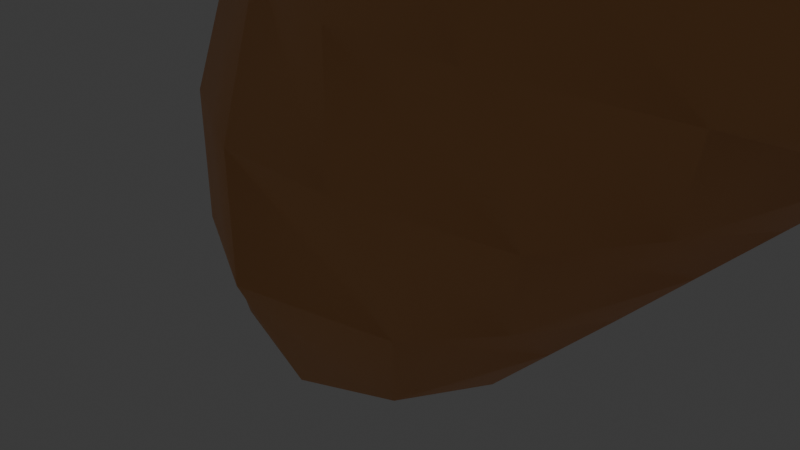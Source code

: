 # Source: 4_1_GeometryNodesPractice1_July15-16th2024_waveyvolumegen.blend  (saved by Blender 4.1.24; exported with 4.5.12 LTS)
import bpy
from mathutils import Matrix  # noqa: F401  (used for matrix-valued properties, if any)

bpy.ops.wm.read_factory_settings(use_empty=True)
scene = bpy.context.scene
scene.name = 'Scene'

# ---- collections
col_collection = bpy.data.collections.new('Collection'); scene.collection.children.link(col_collection)

# ---- materials (node trees are filled in below, after node groups)
mat_material = bpy.data.materials.new('Material')
mat_material.use_transparent_shadow = False

# ---- node groups
ng_geometry_nodes = bpy.data.node_groups.new('Geometry Nodes', 'GeometryNodeTree')
_s = ng_geometry_nodes.interface.new_socket(name='Geometry', in_out='OUTPUT', socket_type='NodeSocketGeometry')
_s = ng_geometry_nodes.interface.new_socket(name='Geometry', in_out='INPUT', socket_type='NodeSocketGeometry')
_s = ng_geometry_nodes.interface.new_socket(name='Value', in_out='INPUT', socket_type='NodeSocketFloat')
_s.default_value = 6.6
_s.min_value = -1e+04
_s.max_value = 1e+04
_s = ng_geometry_nodes.interface.new_socket(name='Value', in_out='INPUT', socket_type='NodeSocketFloat')
_s.default_value = 12.4
_s.min_value = -1e+04
_s.max_value = 1e+04
_s = ng_geometry_nodes.interface.new_socket(name='Material', in_out='INPUT', socket_type='NodeSocketMaterial')
_s = ng_geometry_nodes.interface.new_socket(name='Iterations', in_out='INPUT', socket_type='NodeSocketInt')
_s.default_value = 100
_s.min_value = 0
_s = ng_geometry_nodes.interface.new_socket(name='Density', in_out='INPUT', socket_type='NodeSocketFloat')
_s.default_value = 128.0
_s.min_value = 0.0
_s = ng_geometry_nodes.interface.new_socket(name='Voxel Amount', in_out='INPUT', socket_type='NodeSocketFloat')
_s.default_value = 115.4
_s.min_value = 0.0
_s = ng_geometry_nodes.interface.new_socket(name='Radius', in_out='INPUT', socket_type='NodeSocketFloat')
_s.subtype = 'DISTANCE'
_s.default_value = 0.7
_s.min_value = 0.0
_s = ng_geometry_nodes.interface.new_socket(name='Offset', in_out='INPUT', socket_type='NodeSocketFloat')
_s.min_value = -1e+04
_s.max_value = 1e+04
ng_geometry_nodes.is_modifier = True
_N = ng_geometry_nodes.nodes; _L = ng_geometry_nodes.links
n0 = _N.new('NodeGroupInput'); n0.name = 'Group Input'; n0.location = (-1289, -20)
n1 = _N.new('NodeGroupOutput'); n1.name = 'Group Output'; n1.location = (5041, 39)
n2 = _N.new('GeometryNodePoints'); n2.name = 'Points'; n2.location = (-333, -145)
n3 = _N.new('GeometryNodeRepeatInput'); n3.name = 'Repeat Input'; n3.location = (-747, -7)
n4 = _N.new('GeometryNodeRepeatOutput'); n4.name = 'Repeat Output'; n4.location = (263, 7)
n4.repeat_items.clear()
_it = n4.repeat_items.new('GEOMETRY', 'Geometry')
_it = n4.repeat_items.new('INT', 'index')
n5 = _N.new('GeometryNodeJoinGeometry'); n5.name = 'Join Geometry'; n5.location = (49, -2)
n6 = _N.new('ShaderNodeMath'); n6.name = 'Math'; n6.location = (-333, -344)
n6.inputs[1].default_value = 1.0
n7 = _N.new('GeometryNodeStoreNamedAttribute'); n7.name = 'Store Named Attribute'; n7.location = (-146, -85)
n7.data_type = 'INT'
n7.inputs[2].default_value = 'index'
n8 = _N.new('FunctionNodeInputInt'); n8.name = 'Integer'; n8.location = (-1007, -90)
n8.outputs[0].default_value = 0
n9 = _N.new('ShaderNodeMath'); n9.name = 'Math.001'; n9.location = (-826, -325)
n9.operation = 'MULTIPLY'
n9.inputs[1].default_value = 1.0
n10 = _N.new('ShaderNodeCombineXYZ'); n10.name = 'Combine XYZ'; n10.location = (-613, -313)
n11 = _N.new('GeometryNodePointsToCurves'); n11.name = 'Points to Curves'; n11.location = (1327, 16)
n12 = _N.new('GeometryNodeSetPosition'); n12.name = 'Set Position'; n12.location = (1084, -1)
n13 = _N.new('ShaderNodeMath'); n13.name = 'Math.002'; n13.location = (477, -297)
n13.operation = 'SINE'
n14 = _N.new('ShaderNodeCombineXYZ'); n14.name = 'Combine XYZ.001'; n14.location = (917, -192)
n15 = _N.new('GeometryNodeInputNamedAttribute'); n15.name = 'Named Attribute'; n15.location = (37, -358)
n15.data_type = 'INT'
n15.inputs[0].default_value = 'index'
n16 = _N.new('ShaderNodeMath'); n16.name = 'Math.003'; n16.location = (697, -275)
n16.operation = 'MULTIPLY'
n17 = _N.new('ShaderNodeMath'); n17.name = 'Math.004'; n17.location = (257, -347)
n17.operation = 'MULTIPLY'
n18 = _N.new('GeometryNodeResampleCurve'); n18.name = 'Resample Curve'; n18.location = (1547, 28)
n18.keep_last_segment = False
n18.inputs[2].default_value = 1000
n19 = _N.new('FunctionNodeInputVector'); n19.name = 'Vector'; n19.location = (1527, -141)
n19.vector = (6.6, 4.7, 17.1)
n19.outputs[0].default_value = (0.0, 0.0, 0.0)
n20 = _N.new('GeometryNodeDuplicateElements'); n20.name = 'Duplicate Elements'; n20.location = (1771, 34)
n20.domain = 'SPLINE'
n20.inputs[2].default_value = 2
n21 = _N.new('GeometryNodeSetPosition'); n21.name = 'Set Position.001'; n21.location = (1942, -194)
n22 = _N.new('FunctionNodeInputInt'); n22.name = 'Integer.001'; n22.location = (1715, -276)
n22.integer = 1
n22.outputs[0].default_value = 0
n23 = _N.new('GeometryNodeJoinGeometry'); n23.name = 'Join Geometry.001'; n23.location = (3589, 72)
n24 = _N.new('GeometryNodeSampleIndex'); n24.name = 'Sample Index'; n24.location = (2845, -369)
n24.data_type = 'FLOAT_VECTOR'
n25 = _N.new('GeometryNodeSampleIndex'); n25.name = 'Sample Index.001'; n25.location = (2860, -113)
n25.data_type = 'FLOAT_VECTOR'
n26 = _N.new('GeometryNodeInputPosition'); n26.name = 'Position'; n26.location = (2665, -260)
n27 = _N.new('GeometryNodeInputPosition'); n27.name = 'Position.001'; n27.location = (2627, -506)
n28 = _N.new('GeometryNodeCurvePrimitiveLine'); n28.name = 'Curve Line'; n28.location = (3022, -185)
n29 = _N.new('FunctionNodeInputInt'); n29.name = 'Integer.002'; n29.location = (1978, -109)
n29.outputs[0].default_value = 0
n30 = _N.new('GeometryNodeRepeatInput'); n30.name = 'Repeat Input.001'; n30.location = (2488, -189)
n30.inputs[0].default_value = 1035
n31 = _N.new('GeometryNodeRepeatOutput'); n31.name = 'Repeat Output.001'; n31.location = (3404, -179)
n31.repeat_items.clear()
_it = n31.repeat_items.new('GEOMETRY', 'Geometry')
_it = n31.repeat_items.new('INT', 'Integer')
n32 = _N.new('GeometryNodeJoinGeometry'); n32.name = 'Join Geometry.002'; n32.location = (3241, -208)
n33 = _N.new('ShaderNodeMath'); n33.name = 'Math.005'; n33.location = (3184, -393)
n33.inputs[1].default_value = 1.0
n34 = _N.new('GeometryNodePointsToVolume'); n34.name = 'Points to Volume'; n34.location = (4033, 74)
n35 = _N.new('GeometryNodeCurveToPoints'); n35.name = 'Curve to Points'; n35.location = (3809, 111)
n35.inputs[1].default_value = 400
n36 = _N.new('GeometryNodeVolumeToMesh'); n36.name = 'Volume to Mesh'; n36.location = (4283, 72)
n37 = _N.new('NodeGroupInput'); n37.name = 'Group Input.001'; n37.location = (55, -526)
n38 = _N.new('NodeGroupInput'); n38.name = 'Group Input.002'; n38.location = (4334, -115)
n39 = _N.new('GeometryNodeSetMaterial'); n39.name = 'Set Material'; n39.location = (4586, 46)
n40 = _N.new('NodeGroupInput'); n40.name = 'Group Input.003'; n40.location = (3847, -172)
n41 = _N.new('NodeGroupInput'); n41.name = 'Group Input.004'; n41.location = (1456, -415)
n42 = _N.new('ShaderNodeCombineXYZ'); n42.name = 'Combine XYZ.002'; n42.location = (1671, -433)
n43 = _N.new('GeometryNodeSetShadeSmooth'); n43.name = 'Set Shade Smooth'; n43.location = (4821, 47)
n3.pair_with_output(n4)
n30.pair_with_output(n31)
_L.new(n5.outputs[0], n4.inputs[0])
_L.new(n3.outputs[1], n5.inputs[0])
_L.new(n6.outputs[0], n7.inputs[3])
_L.new(n8.outputs[0], n3.inputs[2])
_L.new(n3.outputs[2], n6.inputs[0])
_L.new(n6.outputs[0], n4.inputs[1])
_L.new(n3.outputs[2], n9.inputs[0])
_L.new(n10.outputs[0], n2.inputs[1])
_L.new(n9.outputs[0], n10.inputs[0])
_L.new(n2.outputs[0], n7.inputs[0])
_L.new(n7.outputs[0], n5.inputs[0])
_L.new(n12.outputs[0], n11.inputs[0])
_L.new(n4.outputs[0], n12.inputs[0])
_L.new(n17.outputs[0], n13.inputs[0])
_L.new(n14.outputs[0], n12.inputs[3])
_L.new(n13.outputs[0], n16.inputs[0])
_L.new(n15.outputs[0], n17.inputs[0])
_L.new(n11.outputs[0], n18.inputs[0])
_L.new(n16.outputs[0], n14.inputs[2])
_L.new(n18.outputs[0], n20.inputs[0])
_L.new(n20.outputs[0], n21.inputs[0])
_L.new(n22.outputs[0], n21.inputs[1])
_L.new(n21.outputs[0], n24.inputs[0])
_L.new(n20.outputs[0], n25.inputs[0])
_L.new(n26.outputs[0], n25.inputs[1])
_L.new(n27.outputs[0], n24.inputs[1])
_L.new(n25.outputs[0], n28.inputs[0])
_L.new(n21.outputs[0], n23.inputs[0])
_L.new(n20.outputs[0], n23.inputs[0])
_L.new(n32.outputs[0], n31.inputs[0])
_L.new(n28.outputs[0], n32.inputs[0])
_L.new(n30.outputs[1], n32.inputs[0])
_L.new(n31.outputs[0], n23.inputs[0])
_L.new(n29.outputs[0], n30.inputs[2])
_L.new(n30.outputs[2], n24.inputs[2])
_L.new(n30.outputs[2], n25.inputs[2])
_L.new(n30.outputs[2], n33.inputs[0])
_L.new(n33.outputs[0], n31.inputs[1])
_L.new(n24.outputs[0], n28.inputs[1])
_L.new(n23.outputs[0], n35.inputs[0])
_L.new(n35.outputs[0], n34.inputs[0])
_L.new(n34.outputs[0], n36.inputs[0])
_L.new(n37.outputs[1], n17.inputs[1])
_L.new(n37.outputs[2], n16.inputs[1])
_L.new(n36.outputs[0], n39.inputs[0])
_L.new(n38.outputs[3], n39.inputs[2])
_L.new(n0.outputs[4], n3.inputs[0])
_L.new(n40.outputs[5], n34.inputs[1])
_L.new(n40.outputs[6], n34.inputs[3])
_L.new(n40.outputs[7], n34.inputs[4])
_L.new(n43.outputs[0], n1.inputs[0])
_L.new(n42.outputs[0], n21.inputs[3])
_L.new(n41.outputs[8], n42.inputs[1])
_L.new(n39.outputs[0], n43.inputs[0])
n1.is_active_output = True

# ---- material node trees
mat_material.use_nodes = True; mat_material.node_tree.nodes.clear()
_N = mat_material.node_tree.nodes; _L = mat_material.node_tree.links
n0 = _N.new('ShaderNodeBsdfPrincipled'); n0.name = 'Principled BSDF'; n0.location = (10, 300)
n0.inputs[0].default_value = (0.8036, 0.3684, 0.1363, 1.0)
n1 = _N.new('ShaderNodeOutputMaterial'); n1.name = 'Material Output'; n1.location = (300, 300)
_L.new(n0.outputs[0], n1.inputs[0])
n1.is_active_output = True

# ---- world
world_world = bpy.data.worlds.new('World'); scene.world = world_world
world_world.use_nodes = True; world_world.node_tree.nodes.clear()
_N = world_world.node_tree.nodes; _L = world_world.node_tree.links
n0 = _N.new('ShaderNodeOutputWorld'); n0.name = 'World Output'; n0.location = (300, 300)
n1 = _N.new('ShaderNodeBackground'); n1.name = 'Background'; n1.location = (10, 300)
n1.inputs[0].default_value = (0.05088, 0.05088, 0.05088, 1.0)
_L.new(n1.outputs[0], n0.inputs[0])
n0.is_active_output = True
world_world.color = (0.05088, 0.05088, 0.05088)
world_world.use_sun_shadow = False
world_world.sun_shadow_jitter_overblur = 0.0

# ---- cameras
cam_camera = bpy.data.cameras.new('Camera')
cam_camera.clip_end = 100.0
cam_camera.ortho_scale = 7.314

# ---- lights
light_light = bpy.data.lights.new('Light', 'SUN')
light_light.transmission_factor = 0.0
light_light.angle = 0.1993
light_light.energy = 7.0
light_light.shadow_soft_size = 0.1
light_light.shadow_cascade_max_distance = 1000.0

# ---- meshes
me_plane = bpy.data.meshes.new('Plane')
me_plane.from_pydata([(-1.0, -1.0, 0.0), (1.0, -1.0, 0.0), (-1.0, 1.0, 0.0), (1.0, 1.0, 0.0)], [], [(0, 1, 3, 2)])
me_plane.polygons.foreach_set('use_smooth', [True] * 1)
_uv = me_plane.uv_layers.new(name='UVMap')
_uv.uv.foreach_set('vector', [0.0, 0.0, 1.0, 0.0, 1.0, 1.0, 0.0, 1.0])
me_plane.materials.append(mat_material)
me_plane.update()

# ---- objects
ob_light = bpy.data.objects.new('Light', light_light)
ob_camera_lifeisvaluable_lisv = bpy.data.objects.new('Camera_LifeIsValuable_LisV', cam_camera)
ob_plane = bpy.data.objects.new('Plane', me_plane)

# ---- transforms, parenting, visibility, modifiers, constraints
ob_light.location = (145.4, 30.57, 84.53)
ob_light.rotation_euler = (0.6503, 0.05522, 1.866)
ob_light.lock_rotations_4d = False
ob_light.empty_display_type = 'ARROWS'
ob_light.color = (0.0, 0.0, 0.0, 0.0)
ob_light.lineart.crease_threshold = 0.0
ob_camera_lifeisvaluable_lisv.location = (7.359, -6.926, 4.958)
ob_camera_lifeisvaluable_lisv.rotation_euler = (1.109, 0.0, 0.8149)
ob_camera_lifeisvaluable_lisv.lock_rotations_4d = False
ob_camera_lifeisvaluable_lisv.empty_display_type = 'ARROWS'
ob_camera_lifeisvaluable_lisv.color = (0.0, 0.0, 0.0, 0.0)
ob_camera_lifeisvaluable_lisv.display_type = 'WIRE'
ob_camera_lifeisvaluable_lisv.lineart.crease_threshold = 0.0
ob_plane.location = (0.0, 0.0, 0.0)
_m = ob_plane.modifiers.new('GeometryNodes', 'NODES')
_m.node_group = ng_geometry_nodes
_gi = [s.identifier for s in ng_geometry_nodes.interface.items_tree if s.item_type == 'SOCKET' and s.in_out == 'INPUT']
_m[_gi[1]] = 6.5  # Value
_m[_gi[2]] = 4.85  # Value
_m[_gi[3]] = mat_material  # Material
_m[_gi[4]] = 156  # Iterations
_m[_gi[5]] = 128.1  # Density
_m[_gi[6]] = 124.7  # Voxel Amount
_m[_gi[7]] = 2.0  # Radius
_m[_gi[8]] = 57.04  # Offset
_m.open_manage_panel = True

# ---- collection membership
col_collection.objects.link(ob_light)
col_collection.objects.link(ob_camera_lifeisvaluable_lisv)
col_collection.objects.link(ob_plane)

# ---- scene / render settings (as saved in the file)
scene.camera = ob_camera_lifeisvaluable_lisv
scene.frame_start = 1; scene.frame_end = 250; scene.frame_set(1)
scene.render.engine = 'BLENDER_EEVEE_NEXT'
scene.render.image_settings.file_format = 'FFMPEG'
scene.render.image_settings.color_mode = 'RGB'
scene.render.fps = 60
scene.cycles.sampling_pattern = 'TABULATED_SOBOL'
scene.eevee.ray_tracing_options.trace_max_roughness = 0.0
bpy.context.view_layer.update()
